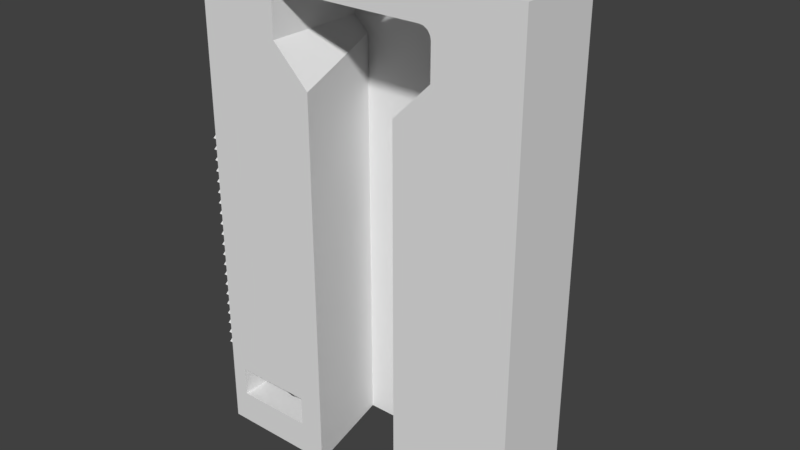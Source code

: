 # Source: Slider.blend  (saved by Blender 2.79.0; exported with 4.5.12 LTS)
import bpy
from mathutils import Matrix  # noqa: F401  (used for matrix-valued properties, if any)

bpy.ops.wm.read_factory_settings(use_empty=True)
scene = bpy.context.scene
scene.name = 'Scene'

# ---- collections
col_collection_1 = bpy.data.collections.new('Collection 1'); scene.collection.children.link(col_collection_1)

# ---- world
world_world = bpy.data.worlds.new('World'); scene.world = world_world
world_world.color = (0.05088, 0.05088, 0.05088)
world_world.use_sun_shadow = False
world_world.sun_shadow_jitter_overblur = 0.0
world_world.cycles.sampling_method = 'MANUAL'

# ---- meshes
me_slider = bpy.data.meshes.new('Slider')
me_slider.from_pydata([(-0.8242, 0.5649, 0.57), (-0.64, 0.6578, 0.57), (-0.8047, 0.5273, 0.57), (-1.176, 0.3351, 0.57), (-1.36, 0.6578, 0.57), (-1.195, 0.3727, 0.57), (-1.21, 0.45, 0.57), (-1.195, 0.5273, 0.57), (-1.176, 0.5649, 0.57), (-1.0, 0.8657, 0.57), (-1.148, 0.5985, 0.57), (-1.115, 0.6258, 0.57), (-1.077, 0.6453, 0.57), (-1.0, 0.66, 0.57), (-0.9227, 0.6453, 0.57), (-0.8851, 0.6258, 0.57), (-0.8515, 0.5985, 0.57), (-1.36, 2.22e-17, 0.57), (-0.79, 0.45, 0.57), (-0.64, 1.443e-16, 0.57), (-0.8047, 0.3727, 0.57), (-0.8242, 0.3351, 0.57), (-0.8515, 0.3015, 0.57), (-0.8851, 0.2742, 0.57), (-0.9227, 0.2547, 0.57), (-1.0, 0.24, 0.57), (-0.64, 2.22e-17, 0.3), (-1.0, 0.24, 0.3), (-1.36, 2.22e-17, 0.3), (-0.9227, 0.2547, 0.3), (-1.077, 0.2547, 0.3), (-0.8851, 0.2742, 0.3), (-1.115, 0.2742, 0.3), (1.0, 0.8657, 0.3), (1.077, 0.6453, 0.3), (1.115, 0.6258, 0.3), (0.79, 0.45, 0.3), (0.8047, 0.5273, 0.3), (0.64, 0.6578, 0.3), (1.195, 0.3727, 0.3), (1.36, 0.6578, 0.3), (1.21, 0.45, 0.3), (0.8242, 0.5649, 0.3), (0.8515, 0.5985, 0.3), (1.195, 0.5273, 0.3), (0.8851, 0.6258, 0.3), (1.176, 0.5649, 0.3), (0.9227, 0.6453, 0.3), (1.0, 0.66, 0.3), (1.148, 0.5985, 0.3), (-0.8515, 0.3015, 0.3), (0.64, 0.6578, 0.57), (0.64, 6.661e-17, 0.3), (0.64, 6.661e-17, 0.57), (1.0, 0.8657, 0.57), (1.36, 0.6578, 0.57), (1.36, -2.01e-17, 0.57), (1.36, -4.441e-17, 0.3), (-1.077, 0.2547, 0.57), (-1.115, 0.2742, 0.57), (-1.148, 0.3015, 0.57), (-0.65, 0.915, 4.2), (-0.615, 0.915, 4.2), (-0.65, 0.0, 4.2), (-0.64, -2.01e-17, 0.57), (-0.64, -2.22e-17, 0.3), (-0.64, 0.6578, 0.3), (0.75, 0.915, 4.1), (0.75, 0.915, 3.8), (0.75, 0.0, 4.1), (0.75, 0.0, 3.8), (0.743, 0.0, 4.137), (0.743, 0.915, 4.137), (0.65, 0.915, 4.2), (0.6868, 0.915, 4.193), (0.65, 0.0, 4.2), (0.6868, 1.016e-16, 4.193), (0.7207, 0.0, 4.171), (0.7207, 0.915, 4.171), (0.415, 0.0, 4.2), (0.615, 0.915, 4.2), (-1.0, 0.8657, 0.3), (-0.415, 0.0, 4.2), (-0.2, 0.44, 4.2), (-0.186, 0.5136, 4.2), (-0.1414, 0.5814, 4.2), (-0.07362, 0.626, 4.2), (-1.11e-17, 0.64, 4.2), (0.07362, 0.626, 4.2), (0.1414, 0.5814, 4.2), (0.186, 0.5136, 4.2), (0.2, 0.44, 4.2), (0.186, 0.3664, 4.2), (-1.148, 0.5985, 0.3), (-1.115, 0.6258, 0.3), (-1.148, 0.3015, 0.3), (-0.8242, 0.3351, 0.3), (-1.176, 0.3351, 0.3), (-1.36, 0.6578, 0.3), (-1.195, 0.3727, 0.3), (-1.21, 0.45, 0.3), (-0.8047, 0.3727, 0.3), (-1.195, 0.5273, 0.3), (-0.79, 0.45, 0.3), (-1.176, 0.5649, 0.3), (-0.8047, 0.5273, 0.3), (1.176, 0.3351, 0.3), (-0.8242, 0.5649, 0.3), (-1.077, 0.6453, 0.3), (-1.0, 0.66, 0.3), (-0.8515, 0.5985, 0.3), (-0.9227, 0.6453, 0.3), (-0.8851, 0.6258, 0.3), (-1.36, 6.661e-17, 0.3), (-1.36, 6.661e-17, 0.57), (-0.8515, 0.5985, 4.0), (-0.8851, 0.6258, 4.0), (-0.8851, 0.6258, 0.0), (-0.8515, 0.5985, 0.0), (-0.8242, 0.5649, 0.0), (-0.8047, 0.5273, 0.0), (-0.79, 0.45, 0.0), (-0.79, 0.45, 4.0), (-0.8047, 0.5273, 4.0), (-0.8242, 0.5649, 4.0), (-0.9227, 0.6453, 4.0), (-1.0, 0.66, 4.0), (-1.21, 0.45, 0.0), (-1.195, 0.5273, 0.0), (-1.176, 0.5649, 0.0), (-1.148, 0.5985, 0.0), (-1.115, 0.6258, 0.0), (-0.9227, 0.2547, 4.0), (-1.0, 0.24, 4.0), (-0.8047, 0.3727, 0.0), (-0.8242, 0.3351, 0.0), (-0.8515, 0.3015, 0.0), (-0.8851, 0.2742, 0.0), (-0.9227, 0.2547, 0.0), (-1.0, 0.24, 0.0), (-1.077, 0.6453, 0.0), (-0.8851, 0.2742, 4.0), (-0.8515, 0.3015, 4.0), (-0.8242, 0.3351, 4.0), (-0.8047, 0.3727, 4.0), (-1.0, 0.66, 0.0), (-0.9227, 0.6453, 0.0), (1.077, 0.2547, 0.57), (0.64, 2.004e-17, 0.57), (1.0, 0.24, 0.57), (1.0, 0.66, 0.57), (1.077, 0.6453, 0.57), (1.115, 0.6258, 0.57), (1.148, 0.5985, 0.57), (1.176, 0.5649, 0.57), (1.195, 0.5273, 0.57), (1.36, 2.22e-17, 0.57), (1.21, 0.45, 0.57), (1.195, 0.3727, 0.57), (1.176, 0.3351, 0.57), (1.148, 0.3015, 0.57), (1.115, 0.2742, 0.57), (0.9227, 0.6453, 0.57), (1.36, 6.695e-18, 0.3), (1.0, 0.24, 0.3), (0.64, 2.22e-17, 0.3), (1.077, 0.2547, 0.3), (0.9227, 0.2547, 0.3), (1.115, 0.2742, 0.3), (0.8851, 0.2742, 0.3), (1.148, 0.3015, 0.3), (0.8515, 0.3015, 0.3), (0.8242, 0.3351, 0.3), (0.8047, 0.3727, 0.3), (-1.21, 0.45, 4.0), (-1.077, 0.6453, 4.0), (-1.115, 0.6258, 4.0), (-1.148, 0.5985, 4.0), (-1.176, 0.5649, 4.0), (-1.195, 0.5273, 4.0), (0.1414, 0.2986, 4.2), (0.9227, 0.2547, 0.57), (0.8851, 0.2742, 0.57), (0.8515, 0.3015, 0.57), (0.8242, 0.3351, 0.57), (0.8047, 0.3727, 0.57), (0.79, 0.45, 0.57), (0.8047, 0.5273, 0.57), (0.8242, 0.5649, 0.57), (0.8515, 0.5985, 0.57), (0.8851, 0.6258, 0.57), (-1.5, 0.3, 2.3), (-1.5, 0.0, 2.3), (-1.53, 0.3, 2.3), (-1.53, 0.2, 2.15), (-1.53, 0.06, 2.15), (-1.5, 0.2, 2.15), (-1.5, 0.06, 2.15), (-1.53, 0.2, 2.2), (-1.53, 0.0, 2.2), (-1.53, 0.2, 2.25), (-1.53, 0.06, 2.25), (-1.5, 0.06, 2.25), (-1.5, 0.0, 2.2), (-1.5, 0.2, 2.2), (-1.5, 0.2, 2.25), (-1.53, 0.0, 2.3), (-1.53, 0.3, 2.35), (-1.53, 0.06, 2.35), (-1.5, 0.06, 2.35), (-1.53, 0.2, 2.1), (-1.5, 0.0, 2.1), (-1.53, 0.0, 2.1), (-1.5, 0.3, 2.35), (-1.53, 0.2, 2.4), (-1.53, 0.0, 2.4), (-1.53, 0.2, 2.45), (-1.53, 0.06, 2.45), (-1.5, 0.06, 2.45), (-1.5, 0.0, 2.4), (-1.5, 0.2, 2.4), (-1.5, 0.2, 2.45), (-1.53, 0.2, 2.5), (-1.53, 0.0, 2.5), (-1.53, 0.2, 2.55), (-1.53, 0.06, 2.55), (-1.5, 0.2, 1.95), (-1.53, 0.06, 1.95), (-1.5, 0.06, 1.95), (-1.5, 0.06, 1.85), (-1.53, 0.0, 1.8), (-1.5, 0.0, 1.8), (-1.53, 0.4, 1.8), (-1.5, 0.4, 1.8), (-1.53, 0.4, 1.85), (-1.5, 0.4, 1.85), (-1.53, 0.06, 1.85), (-1.53, 0.2, 1.9), (-1.53, 0.0, 1.9), (-1.53, 0.2, 1.95), (-1.5, 0.0, 1.9), (-1.5, 0.2, 1.9), (-1.5, 0.06, 2.55), (-1.53, 0.2, 2.0), (-1.53, 0.0, 2.0), (-1.53, 0.2, 2.05), (-1.53, 0.06, 2.05), (-1.5, 0.06, 2.05), (-1.5, 0.0, 2.0), (-1.5, 0.2, 2.0), (-1.5, 0.2, 2.05), (-1.5, 0.2, 2.1), (-1.5, 0.2, 2.5), (-1.53, 0.2, 1.7), (-1.53, 0.2, 1.75), (-1.5, 0.2, 1.7), (-1.5, 0.2, 1.75), (-1.53, 0.2, 0.9), (-1.53, 0.2, 0.95), (-1.5, 0.2, 0.9), (-1.5, 0.2, 0.95), (-1.53, 0.2, 1.0), (-1.53, 0.2, 1.05), (-1.5, 0.2, 1.0), (-1.5, 0.2, 1.05), (-1.53, 0.2, 1.1), (-1.53, 0.2, 1.15), (-1.5, 0.2, 1.1), (-1.5, 0.2, 1.15), (-1.53, 0.2, 1.2), (-1.53, 0.2, 1.25), (-1.5, 0.2, 1.2), (-1.5, 0.2, 1.25), (-1.5, 0.2, 1.6), (-1.53, 0.2, 1.65), (-1.5, 0.2, 1.65), (-1.5, 0.2, 2.55), (-1.53, 0.2, 2.6), (-1.53, 0.2, 2.65), (-1.5, 0.2, 2.6), (-1.5, 0.2, 2.65), (-1.53, 0.2, 2.7), (-1.53, 0.2, 2.75), (-1.5, 0.2, 2.7), (-1.5, 0.2, 2.75), (-1.53, 0.0, 2.7), (-1.53, 0.06, 2.75), (-1.5, 0.0, 2.5), (-1.53, 0.0, 2.6), (-1.53, 0.06, 2.65), (-1.5, 0.06, 2.65), (-1.5, 0.0, 2.6), (-1.5, 0.06, 2.75), (-1.5, 0.0, 2.7), (-1.53, 0.3, 1.3), (-1.53, 0.3, 1.35), (-1.5, 0.3, 1.3), (-1.5, 0.3, 1.35), (-1.53, 0.2, 1.4), (-1.53, 0.2, 1.45), (-1.5, 0.2, 1.4), (-1.5, 0.2, 1.45), (-1.53, 0.2, 1.5), (-1.53, 0.2, 1.55), (-1.5, 0.2, 1.5), (-1.5, 0.2, 1.55), (-1.53, 0.2, 1.6), (-1.53, 0.0, 2.8), (-1.53, 0.4, 2.8), (-1.5, 0.0, 2.8), (-1.53, 0.4, 0.85), (-1.53, 0.06, 0.85), (-1.5, 0.4, 0.85), (-1.5, 0.06, 0.85), (-1.53, 0.0, 0.9), (-1.53, 0.06, 0.95), (-1.5, 0.06, 0.95), (-1.5, 0.0, 0.9), (-1.53, 0.06, 2.85), (-1.53, 0.4, 2.85), (-1.5, 0.06, 2.85), (-1.5, 0.4, 0.8), (-1.5, 0.4, 2.8), (-1.5, 0.4, 2.85), (-1.53, 0.0, 1.0), (-1.53, 0.06, 1.05), (-1.5, 0.06, 1.05), (-1.5, 0.0, 1.0), (-0.7207, 0.915, 4.171), (-0.743, -2.032e-16, 4.137), (-0.743, 0.915, 4.137), (0.07362, 0.254, 4.2), (0.0, 0.24, 4.2), (-0.07362, 0.254, 4.2), (-0.1414, 0.2986, 4.2), (-0.186, 0.3664, 4.2), (-0.6868, 0.0, 4.193), (-0.6868, 0.915, 4.193), (-0.75, 0.915, 4.1), (-0.75, 0.0, 4.1), (-0.7207, 0.0, 4.171), (-1.53, 0.0, 1.1), (-0.75, 0.915, 3.8), (-0.75, 0.0, 3.8), (-0.615, 0.915, 3.665), (-0.415, 0.0, 3.465), (0.615, 0.915, 3.665), (0.415, 0.0, 3.465), (-1.53, 0.0, 0.8), (-1.53, 0.4, 0.8), (-1.5, 0.0, 0.8), (-1.5, 0.0, 1.6), (-1.53, 0.06, 1.45), (-1.5, 0.06, 1.45), (-1.53, 0.0, 1.5), (-1.53, 0.06, 1.55), (-1.5, 0.06, 1.55), (-1.5, 0.0, 1.5), (-1.53, 0.0, 1.6), (-1.53, 0.06, 1.65), (-1.5, 0.06, 1.65), (-1.5, 0.0, 1.4), (-1.53, 0.0, 1.4), (-1.53, 0.0, 1.7), (-1.53, 0.06, 1.75), (-1.5, 0.06, 1.75), (-1.5, 0.0, 1.7), (-1.53, 0.06, 1.25), (-1.5, 0.06, 1.25), (-1.53, 0.06, 1.15), (-1.5, 0.06, 1.15), (-1.5, 0.0, 1.1), (-1.53, 0.0, 1.2), (-1.5, 0.0, 1.2), (-1.077, 0.2547, 4.0), (-1.53, 0.0, 1.3), (-1.53, 0.06, 1.35), (-1.5, 0.06, 1.35), (-1.5, 0.0, 1.3), (-1.5, -5.551e-18, 2.4), (-1.5, 1.11e-17, 2.5), (-1.5, 1.11e-17, 2.3), (-1.5, -5.551e-18, 2.7), (-1.5, 5.551e-18, 2.2), (-1.5, 5.551e-18, 2.1), (-1.5, 1.11e-17, 2.0), (1.5, 0.0, 4.5), (0.415, 0.0, 0.0), (0.64, 0.0, 0.57), (-1.5, 0.0, 4.5), (0.6868, 0.0, 4.193), (1.5, 0.0, 0.0), (1.36, 0.0, 0.3), (1.36, 0.0, 0.57), (0.64, 0.0, 0.3), (-1.5, 4.163e-18, 4.5), (-1.5, 0.767, 4.5), (-1.5, 0.767, -3.442e-16), (-1.5, 1.11e-17, 1.4), (-1.5, 1.11e-17, 1.0), (-1.5, 1.11e-17, 1.9), (-1.5, -1.11e-17, 1.6), (0.8047, 0.5273, 0.0), (0.615, 0.915, 0.0), (0.8242, 0.5649, 0.0), (1.195, 0.3727, 0.0), (1.5, -1e-11, 0.0), (1.176, 0.3351, 0.0), (1.148, 0.3015, 0.0), (1.115, 0.2742, 0.0), (1.077, 0.2547, 0.0), (0.415, 1.332e-16, 0.0), (1.0, 0.24, 0.0), (0.9227, 0.2547, 0.0), (0.8851, 0.2742, 0.0), (0.8515, 0.3015, 0.0), (0.8242, 0.3351, 0.0), (0.8047, 0.3727, 0.0), (0.79, 0.45, 0.0), (1.21, 0.45, 0.0), (0.8515, 0.5985, 0.0), (0.8851, 0.6258, 0.0), (0.9227, 0.6453, 0.0), (1.0, 0.66, 0.0), (1.5, 0.767, 0.0), (0.75, 1.2, 0.0), (-0.615, 0.915, 0.0), (-0.75, 1.2, 0.0), (-0.415, 1.332e-16, 0.0), (-1.5, 0.767, 0.0), (0.07362, 0.254, 4.5), (1.5, 0.767, 4.5), (0.1414, 0.2986, 4.5), (-0.75, 1.2, 4.5), (-1.5, -1e-11, 4.5), (0.75, 1.2, 4.5), (-8.882e-17, 0.64, 4.5), (-0.07362, 0.626, 4.5), (-0.1414, 0.5814, 4.5), (-0.186, 0.5136, 4.5), (-0.2, 0.44, 4.5), (-0.186, 0.3664, 4.5), (-0.1414, 0.2986, 4.5), (-0.07362, 0.254, 4.5), (0.0, 0.24, 4.5), (1.5, -1e-11, 4.5), (0.186, 0.3664, 4.5), (0.2, 0.44, 4.5), (0.186, 0.5136, 4.5), (0.1414, 0.5814, 4.5), (0.07362, 0.626, 4.5), (1.077, 0.6453, 0.0), (1.115, 0.6258, 0.0), (1.148, 0.5985, 0.0), (1.176, 0.5649, 0.0), (1.195, 0.5273, 0.0), (-0.743, 0.0, 4.137), (-0.415, 0.0, 0.0), (-1.36, 0.0, 0.3), (-1.5, 0.0, 0.0), (-1.36, 0.0, 0.57), (-0.64, 0.0, 0.3), (-1.176, 0.3351, 0.0), (-1.5, -1e-11, 0.0), (-1.195, 0.3727, 0.0), (-1.077, 0.2547, 0.0), (-1.115, 0.2742, 0.0), (-1.148, 0.3015, 0.0), (-0.64, 0.0, 0.57), (1.115, 0.6258, 4.0), (1.077, 0.6453, 4.0), (1.21, 0.45, 4.0), (1.195, 0.5273, 4.0), (1.176, 0.5649, 4.0), (1.148, 0.5985, 4.0), (1.0, 0.66, 4.0), (1.115, 0.2742, 4.0), (1.0, 0.24, 4.0), (1.077, 0.2547, 4.0), (1.148, 0.3015, 4.0), (1.176, 0.3351, 4.0), (1.195, 0.3727, 4.0), (-1.176, 0.3351, 4.0), (-1.148, 0.3015, 4.0), (-1.115, 0.2742, 4.0), (-1.195, 0.3727, 4.0), (0.9227, 0.6453, 4.0), (0.8851, 0.6258, 4.0), (0.8515, 0.5985, 4.0), (0.8242, 0.5649, 4.0), (0.8047, 0.5273, 4.0), (0.79, 0.45, 4.0), (-0.415, -5.559e-17, 3.465), (-3.674e-17, 0.24, 4.5), (8.309e-18, 0.24, 4.2), (-7.981e-10, 0.24, 4.2), (1.225e-17, 0.64, 4.5), (-8.309e-18, 0.64, 4.2), (-1.5, 0.0, -3.483e-16), (0.415, 3.048e-16, 3.465), (0.615, 0.915, -1.11e-17), (-0.615, 0.915, -1.388e-17), (0.8515, 0.3015, 4.0), (0.8851, 0.2742, 4.0), (0.9227, 0.2547, 4.0), (0.8242, 0.3351, 4.0), (0.8047, 0.3727, 4.0), (7.981e-10, 0.64, 4.2)], [], [(0, 1, 2), (3, 4, 5), (5, 4, 6), (6, 4, 7), (7, 4, 8), (4, 9, 8), (8, 9, 10), (10, 9, 11), (11, 9, 12), (12, 9, 13), (13, 9, 14), (9, 1, 14), (14, 1, 15), (15, 1, 16), (16, 1, 0), (17, 4, 3), (2, 1, 18), (1, 19, 18), (18, 19, 20), (20, 19, 21), (21, 19, 22), (22, 19, 23), (23, 19, 24), (24, 19, 25), (26, 27, 28), (27, 26, 29), (27, 30, 28), (29, 26, 31), (30, 32, 28), (33, 34, 35), (36, 37, 38), (39, 40, 41), (37, 42, 38), (38, 42, 33), (42, 43, 33), (41, 40, 44), (43, 45, 33), (44, 40, 46), (45, 47, 33), (40, 33, 46), (47, 48, 33), (46, 33, 49), (48, 34, 33), (49, 33, 35), (31, 26, 50), (38, 51, 52), (52, 51, 53), (51, 38, 54), (54, 38, 33), (54, 33, 55), (55, 33, 40), (56, 55, 57), (57, 55, 40), (19, 17, 25), (25, 17, 58), (58, 17, 59), (59, 17, 60), (60, 17, 3), (61, 62, 63), (64, 1, 65), (65, 1, 66), (67, 68, 69), (69, 68, 70), (69, 71, 67), (67, 71, 72), (73, 74, 75), (75, 74, 76), (71, 77, 72), (72, 77, 78), (77, 76, 78), (78, 76, 74), (75, 79, 73), (73, 79, 80), (1, 81, 66), (63, 62, 82), (82, 62, 83), (83, 62, 84), (84, 62, 85), (85, 62, 86), (62, 80, 86), (86, 80, 87), (87, 80, 88), (88, 80, 89), (89, 80, 90), (80, 79, 90), (90, 79, 91), (91, 79, 92), (93, 94, 81), (32, 95, 28), (50, 26, 96), (95, 97, 28), (28, 97, 98), (97, 99, 98), (26, 66, 96), (99, 100, 98), (96, 66, 101), (100, 102, 98), (101, 66, 103), (102, 104, 98), (98, 104, 81), (104, 93, 81), (103, 66, 105), (106, 40, 39), (105, 66, 107), (94, 108, 81), (66, 81, 107), (108, 109, 81), (107, 81, 110), (109, 111, 81), (110, 81, 112), (81, 111, 112), (98, 4, 113), (113, 4, 114), (4, 98, 9), (9, 98, 81), (9, 81, 1), (115, 116, 16), (117, 118, 112), (112, 118, 110), (118, 119, 110), (110, 119, 107), (119, 120, 107), (107, 120, 105), (120, 121, 105), (105, 121, 103), (122, 123, 18), (18, 123, 2), (123, 124, 2), (2, 124, 0), (124, 115, 0), (0, 115, 16), (111, 117, 112), (16, 116, 15), (116, 125, 15), (15, 125, 14), (125, 126, 14), (14, 126, 13), (127, 128, 100), (100, 128, 102), (128, 129, 102), (102, 129, 104), (129, 130, 104), (104, 130, 93), (130, 131, 93), (93, 131, 94), (25, 132, 24), (58, 133, 25), (121, 134, 103), (103, 134, 101), (134, 135, 101), (101, 135, 96), (135, 136, 96), (96, 136, 50), (136, 137, 50), (50, 137, 31), (137, 138, 31), (31, 138, 29), (138, 139, 29), (29, 139, 27), (133, 132, 25), (131, 140, 94), (132, 141, 24), (24, 141, 23), (141, 142, 23), (23, 142, 22), (142, 143, 22), (22, 143, 21), (143, 144, 21), (21, 144, 20), (144, 122, 20), (20, 122, 18), (145, 146, 109), (109, 146, 111), (146, 117, 111), (147, 148, 149), (54, 55, 150), (150, 55, 151), (151, 55, 152), (152, 55, 153), (153, 55, 154), (154, 55, 155), (55, 156, 155), (155, 156, 157), (157, 156, 158), (158, 156, 159), (159, 156, 160), (160, 156, 161), (156, 148, 161), (161, 148, 147), (162, 54, 150), (163, 164, 165), (164, 163, 166), (164, 167, 165), (166, 163, 168), (167, 169, 165), (168, 163, 170), (169, 171, 165), (170, 163, 106), (171, 172, 165), (165, 172, 38), (172, 173, 38), (163, 40, 106), (173, 36, 38), (7, 174, 6), (94, 140, 108), (140, 145, 108), (108, 145, 109), (126, 175, 13), (13, 175, 12), (175, 176, 12), (12, 176, 11), (176, 177, 11), (11, 177, 10), (177, 178, 10), (10, 178, 8), (178, 179, 8), (8, 179, 7), (179, 174, 7), (92, 79, 180), (149, 148, 181), (181, 148, 182), (182, 148, 183), (183, 148, 184), (148, 51, 184), (184, 51, 185), (185, 51, 186), (186, 51, 187), (187, 51, 188), (188, 51, 189), (51, 54, 189), (189, 54, 190), (190, 54, 162), (191, 192, 193), (194, 195, 196), (196, 195, 197), (198, 199, 200), (200, 199, 201), (201, 199, 202), (202, 199, 203), (204, 203, 198), (198, 203, 199), (200, 201, 205), (205, 201, 202), (193, 206, 207), (207, 206, 208), (208, 206, 209), (209, 206, 192), (210, 211, 212), (193, 192, 206), (207, 208, 213), (213, 208, 209), (214, 215, 216), (216, 215, 217), (217, 215, 218), (218, 215, 219), (220, 219, 214), (214, 219, 215), (216, 217, 221), (221, 217, 218), (222, 223, 224), (224, 223, 225), (226, 227, 228), (229, 230, 231), (230, 232, 231), (231, 232, 233), (232, 234, 233), (233, 234, 235), (234, 236, 235), (235, 236, 229), (237, 238, 239), (239, 238, 227), (227, 238, 228), (228, 238, 240), (241, 240, 237), (237, 240, 238), (239, 227, 226), (225, 223, 242), (243, 244, 245), (245, 244, 246), (246, 244, 247), (247, 244, 248), (249, 248, 243), (243, 248, 244), (245, 246, 250), (250, 246, 247), (210, 212, 194), (194, 212, 195), (195, 212, 197), (197, 212, 211), (251, 211, 210), (222, 224, 252), (253, 254, 255), (255, 254, 256), (257, 258, 259), (259, 258, 260), (261, 262, 263), (263, 262, 264), (265, 266, 267), (267, 266, 268), (269, 270, 271), (271, 270, 272), (193, 207, 191), (191, 207, 213), (214, 216, 220), (220, 216, 221), (273, 274, 275), (252, 224, 276), (277, 278, 279), (279, 278, 280), (281, 282, 283), (283, 282, 284), (237, 239, 241), (241, 239, 226), (243, 245, 249), (249, 245, 250), (210, 194, 251), (251, 194, 196), (198, 200, 204), (204, 200, 205), (282, 285, 286), (242, 223, 287), (252, 287, 222), (222, 287, 223), (224, 225, 276), (276, 225, 242), (277, 288, 278), (278, 288, 289), (289, 288, 290), (290, 288, 291), (279, 291, 277), (277, 291, 288), (278, 289, 280), (280, 289, 290), (281, 285, 282), (236, 230, 229), (286, 285, 292), (292, 285, 293), (283, 293, 281), (281, 293, 285), (282, 286, 284), (284, 286, 292), (294, 295, 296), (296, 295, 297), (298, 299, 300), (300, 299, 301), (302, 303, 304), (304, 303, 305), (306, 274, 273), (307, 308, 309), (310, 311, 312), (312, 311, 313), (257, 314, 258), (258, 314, 315), (315, 314, 316), (316, 314, 317), (259, 317, 257), (257, 317, 314), (258, 315, 260), (260, 315, 316), (318, 319, 307), (307, 319, 308), (318, 307, 320), (320, 307, 309), (321, 310, 312), (309, 308, 322), (308, 319, 322), (322, 319, 323), (319, 318, 323), (323, 318, 320), (261, 324, 262), (262, 324, 325), (325, 324, 326), (326, 324, 327), (263, 327, 261), (261, 327, 324), (262, 325, 264), (264, 325, 326), (328, 329, 330), (180, 79, 331), (79, 82, 331), (331, 82, 332), (332, 82, 333), (333, 82, 334), (334, 82, 335), (335, 82, 83), (63, 336, 61), (61, 336, 337), (338, 330, 339), (339, 330, 329), (336, 340, 337), (337, 340, 328), (340, 329, 328), (265, 341, 266), (342, 338, 343), (343, 338, 339), (344, 342, 345), (345, 342, 343), (346, 347, 68), (68, 347, 70), (311, 310, 348), (348, 310, 349), (311, 348, 313), (313, 348, 350), (348, 349, 350), (350, 349, 321), (349, 310, 321), (273, 351, 306), (299, 352, 301), (301, 352, 353), (302, 354, 303), (303, 354, 355), (355, 354, 356), (356, 354, 357), (304, 357, 302), (302, 357, 354), (303, 355, 305), (305, 355, 356), (306, 358, 274), (274, 358, 359), (359, 358, 360), (360, 358, 351), (298, 361, 362), (306, 351, 358), (274, 359, 275), (275, 359, 360), (253, 363, 254), (254, 363, 364), (364, 363, 365), (365, 363, 366), (255, 366, 253), (253, 366, 363), (254, 364, 256), (256, 364, 365), (236, 234, 230), (230, 234, 232), (272, 367, 368), (266, 341, 369), (369, 341, 370), (370, 341, 371), (267, 371, 265), (265, 371, 341), (266, 369, 268), (268, 369, 370), (269, 372, 270), (270, 372, 367), (367, 372, 368), (368, 372, 373), (271, 373, 269), (269, 373, 372), (270, 367, 272), (374, 133, 58), (294, 375, 295), (295, 375, 376), (376, 375, 377), (377, 375, 378), (296, 378, 294), (294, 378, 375), (295, 376, 297), (297, 376, 377), (298, 362, 299), (299, 362, 352), (352, 362, 353), (353, 362, 361), (300, 361, 298), (379, 220, 209), (290, 283, 280), (283, 322, 280), (280, 322, 279), (380, 291, 242), (291, 279, 242), (242, 279, 276), (279, 322, 276), (276, 322, 252), (379, 380, 218), (380, 252, 218), (218, 252, 221), (252, 322, 221), (221, 322, 220), (381, 379, 209), (382, 283, 290), (209, 220, 213), (220, 322, 213), (213, 322, 191), (383, 381, 202), (381, 191, 202), (202, 191, 205), (205, 191, 204), (384, 383, 197), (383, 204, 197), (197, 204, 196), (204, 191, 196), (196, 191, 251), (385, 384, 247), (386, 387, 388), (63, 82, 389), (82, 79, 389), (79, 75, 389), (389, 75, 386), (75, 390, 386), (390, 77, 386), (77, 71, 386), (71, 69, 386), (69, 70, 386), (70, 347, 386), (391, 386, 392), (347, 387, 386), (392, 386, 393), (393, 386, 388), (384, 251, 247), (388, 387, 394), (394, 387, 392), (392, 387, 391), (395, 396, 309), (309, 396, 320), (320, 396, 323), (323, 396, 322), (396, 397, 322), (382, 309, 292), (309, 322, 292), (292, 322, 284), (284, 322, 283), (291, 382, 290), (272, 296, 271), (353, 304, 301), (378, 398, 377), (398, 300, 377), (377, 300, 297), (300, 301, 297), (301, 304, 297), (304, 305, 297), (305, 273, 297), (273, 275, 297), (275, 397, 297), (297, 397, 296), (373, 378, 368), (378, 296, 368), (368, 296, 272), (357, 304, 353), (371, 373, 370), (373, 271, 370), (370, 271, 268), (271, 296, 268), (268, 296, 267), (399, 371, 326), (371, 267, 326), (326, 267, 264), (267, 296, 264), (264, 296, 263), (317, 399, 316), (399, 263, 316), (316, 263, 260), (235, 397, 233), (247, 251, 250), (251, 191, 250), (250, 191, 249), (400, 385, 228), (385, 249, 228), (228, 249, 226), (249, 191, 226), (226, 191, 241), (231, 400, 229), (400, 241, 229), (229, 241, 235), (241, 191, 235), (191, 322, 235), (322, 397, 235), (336, 63, 389), (366, 231, 365), (231, 233, 365), (365, 233, 256), (233, 397, 256), (256, 397, 255), (401, 366, 360), (366, 255, 360), (360, 255, 275), (255, 397, 275), (357, 401, 356), (401, 273, 356), (356, 273, 305), (398, 357, 353), (402, 403, 404), (405, 406, 407), (407, 406, 408), (408, 406, 409), (409, 406, 410), (406, 411, 410), (410, 411, 412), (412, 411, 413), (413, 411, 414), (414, 411, 415), (415, 411, 416), (416, 411, 417), (411, 403, 417), (417, 403, 418), (418, 403, 402), (419, 406, 405), (404, 403, 420), (420, 403, 421), (421, 403, 422), (422, 403, 423), (423, 403, 424), (424, 403, 425), (403, 426, 425), (425, 426, 427), (426, 428, 427), (429, 427, 145), (145, 427, 146), (146, 427, 117), (117, 427, 118), (430, 431, 432), (433, 434, 435), (431, 435, 436), (436, 435, 437), (435, 434, 437), (437, 434, 438), (438, 434, 439), (439, 434, 440), (440, 434, 441), (441, 434, 442), (442, 434, 443), (443, 434, 444), (434, 445, 444), (444, 445, 430), (445, 431, 430), (118, 427, 119), (432, 431, 446), (446, 431, 447), (447, 431, 448), (448, 431, 449), (449, 431, 450), (450, 431, 436), (423, 424, 451), (451, 424, 452), (452, 424, 453), (453, 424, 454), (424, 406, 454), (454, 406, 455), (455, 406, 419), (366, 456, 231), (457, 458, 459), (458, 460, 459), (460, 339, 459), (459, 339, 350), (339, 456, 350), (350, 456, 317), (317, 456, 327), (327, 456, 371), (371, 456, 373), (373, 456, 378), (378, 456, 361), (361, 456, 357), (357, 456, 351), (351, 456, 366), (461, 458, 457), (231, 456, 240), (240, 456, 248), (248, 456, 211), (211, 456, 203), (203, 456, 192), (192, 456, 219), (219, 456, 287), (287, 456, 291), (291, 456, 293), (293, 456, 309), (309, 456, 389), (456, 340, 389), (340, 336, 389), (462, 463, 464), (427, 428, 119), (119, 428, 120), (120, 428, 121), (121, 428, 134), (134, 428, 135), (135, 428, 136), (136, 428, 137), (137, 428, 138), (428, 463, 138), (138, 463, 139), (139, 463, 465), (465, 463, 466), (466, 463, 467), (467, 463, 462), (263, 296, 260), (463, 429, 464), (464, 429, 127), (127, 429, 128), (128, 429, 129), (129, 429, 130), (130, 429, 131), (131, 429, 140), (140, 429, 145), (345, 343, 457), (461, 457, 468), (457, 343, 468), (468, 343, 460), (343, 339, 460), (469, 470, 152), (453, 454, 49), (49, 454, 46), (454, 455, 46), (46, 455, 44), (455, 419, 44), (44, 419, 41), (471, 472, 157), (157, 472, 155), (472, 473, 155), (155, 473, 154), (473, 474, 154), (154, 474, 153), (474, 469, 153), (153, 469, 152), (35, 453, 49), (152, 470, 151), (470, 475, 151), (151, 475, 150), (418, 402, 36), (36, 402, 37), (402, 404, 37), (37, 404, 42), (404, 420, 42), (42, 420, 43), (420, 421, 43), (43, 421, 45), (421, 422, 45), (45, 422, 47), (147, 476, 161), (41, 405, 39), (405, 407, 39), (39, 407, 106), (407, 408, 106), (106, 408, 170), (408, 409, 170), (170, 409, 168), (409, 410, 168), (168, 410, 166), (410, 412, 166), (166, 412, 164), (477, 478, 149), (149, 478, 147), (478, 476, 147), (422, 423, 47), (476, 479, 161), (161, 479, 160), (479, 480, 160), (160, 480, 159), (480, 481, 159), (159, 481, 158), (481, 471, 158), (158, 471, 157), (423, 451, 48), (48, 451, 34), (451, 452, 34), (34, 452, 35), (452, 453, 35), (462, 464, 97), (142, 141, 482), (482, 141, 483), (141, 132, 483), (483, 132, 484), (132, 133, 484), (484, 133, 374), (139, 465, 27), (27, 465, 30), (465, 466, 30), (30, 466, 32), (466, 467, 32), (32, 467, 95), (467, 462, 95), (95, 462, 97), (485, 142, 482), (97, 464, 99), (464, 127, 99), (99, 127, 100), (174, 485, 6), (6, 485, 5), (485, 482, 5), (5, 482, 3), (482, 483, 3), (3, 483, 60), (483, 484, 60), (60, 484, 59), (484, 374, 59), (59, 374, 58), (126, 116, 175), (47, 423, 48), (475, 486, 150), (150, 486, 162), (486, 487, 162), (162, 487, 190), (487, 488, 190), (190, 488, 189), (488, 489, 189), (189, 489, 188), (489, 490, 188), (188, 490, 187), (490, 491, 187), (187, 491, 186), (125, 116, 126), (419, 405, 41), (116, 115, 175), (175, 115, 176), (115, 124, 176), (176, 124, 177), (124, 123, 177), (177, 123, 178), (123, 122, 178), (178, 122, 179), (122, 144, 179), (179, 144, 174), (144, 143, 174), (174, 143, 485), (143, 142, 485), (180, 331, 432), (80, 62, 342), (342, 62, 338), (62, 61, 338), (338, 61, 330), (61, 337, 330), (330, 337, 328), (457, 426, 492), (492, 426, 344), (91, 92, 447), (447, 92, 446), (493, 430, 494), (494, 430, 331), (92, 180, 446), (446, 180, 432), (344, 80, 342), (432, 331, 430), (495, 333, 493), (493, 333, 443), (440, 441, 83), (83, 441, 335), (333, 334, 443), (443, 334, 442), (334, 335, 442), (442, 335, 441), (83, 84, 440), (440, 84, 439), (496, 437, 497), (497, 437, 86), (431, 425, 435), (260, 296, 259), (350, 317, 313), (317, 259, 313), (313, 259, 312), (259, 296, 312), (296, 397, 312), (312, 397, 321), (321, 397, 350), (350, 397, 498), (427, 429, 433), (433, 429, 396), (425, 427, 435), (435, 427, 433), (424, 425, 431), (84, 85, 439), (391, 424, 386), (386, 424, 431), (499, 346, 387), (387, 346, 403), (67, 72, 68), (68, 72, 346), (72, 78, 346), (500, 346, 501), (78, 74, 346), (346, 74, 501), (74, 73, 501), (501, 73, 344), (73, 80, 344), (417, 418, 173), (476, 478, 502), (502, 478, 503), (478, 477, 503), (503, 477, 504), (412, 413, 164), (164, 413, 167), (413, 414, 167), (167, 414, 169), (414, 415, 169), (169, 415, 171), (415, 416, 171), (171, 416, 172), (416, 417, 172), (172, 417, 173), (505, 476, 502), (173, 418, 36), (491, 506, 186), (186, 506, 185), (506, 505, 185), (185, 505, 184), (505, 502, 184), (184, 502, 183), (502, 503, 183), (183, 503, 182), (503, 504, 182), (182, 504, 181), (504, 477, 181), (181, 477, 149), (486, 474, 487), (439, 85, 438), (85, 86, 438), (438, 86, 437), (507, 88, 496), (496, 88, 450), (447, 448, 91), (91, 448, 90), (88, 89, 450), (450, 89, 449), (89, 90, 449), (449, 90, 448), (470, 469, 475), (475, 469, 486), (469, 474, 486), (396, 434, 433), (474, 473, 487), (487, 473, 488), (473, 472, 488), (488, 472, 489), (472, 471, 489), (489, 471, 490), (471, 481, 490), (490, 481, 491), (481, 480, 491), (491, 480, 506), (480, 479, 506), (506, 479, 505), (479, 476, 505)])
me_slider.use_remesh_preserve_volume = False
me_slider.use_remesh_preserve_attributes = False
me_slider.use_mirror_vertex_groups = False
me_slider.update()

# ---- objects
ob_slider = bpy.data.objects.new('Slider', me_slider)

# ---- transforms, parenting, visibility, modifiers, constraints
ob_slider.location = (0.0, 0.0, 0.0)
ob_slider.lineart.crease_threshold = 0.0

# ---- collection membership
col_collection_1.objects.link(ob_slider)

# ---- scene / render settings (as saved in the file)
scene.frame_start = 1; scene.frame_end = 250; scene.frame_set(1)
scene.render.engine = 'BLENDER_EEVEE_NEXT'
scene.render.resolution_percentage = 50
scene.render.dither_intensity = 0.0
scene.cycles.use_denoising = False
scene.cycles.samples = 128
scene.cycles.sampling_pattern = 'TABULATED_SOBOL'
scene.cycles.use_adaptive_sampling = False
scene.cycles.use_light_tree = False
scene.cycles.blur_glossy = 0.0
scene.cycles.sample_clamp_indirect = 0.0
scene.view_settings.view_transform = 'Standard'
bpy.context.view_layer.update()

# ---- added for rendering (the .blend has no active camera and no usable light): camera, sun
cam_auto = bpy.data.cameras.new('AutoCamera')
cam_auto.lens = 50.0
cam_auto.sensor_width = 36.0
cam_auto.clip_end = 1000.0
ob_auto_camera = bpy.data.objects.new('AutoCamera', cam_auto)
scene.collection.objects.link(ob_auto_camera)
ob_auto_camera.location = (5.1257, -5.56883, 6.36256)
ob_auto_camera.rotation_euler = (1.09748, -7.21219e-08, 0.694738)
scene.camera = ob_auto_camera
light_auto_sun = bpy.data.lights.new('AutoSun', 'SUN')
light_auto_sun.energy = 3.0
light_auto_sun.angle = 0.0523599
ob_auto_sun = bpy.data.objects.new('AutoSun', light_auto_sun)
scene.collection.objects.link(ob_auto_sun)
ob_auto_sun.rotation_euler = (0.872665, 0.174533, 0.523599)
bpy.context.view_layer.update()
